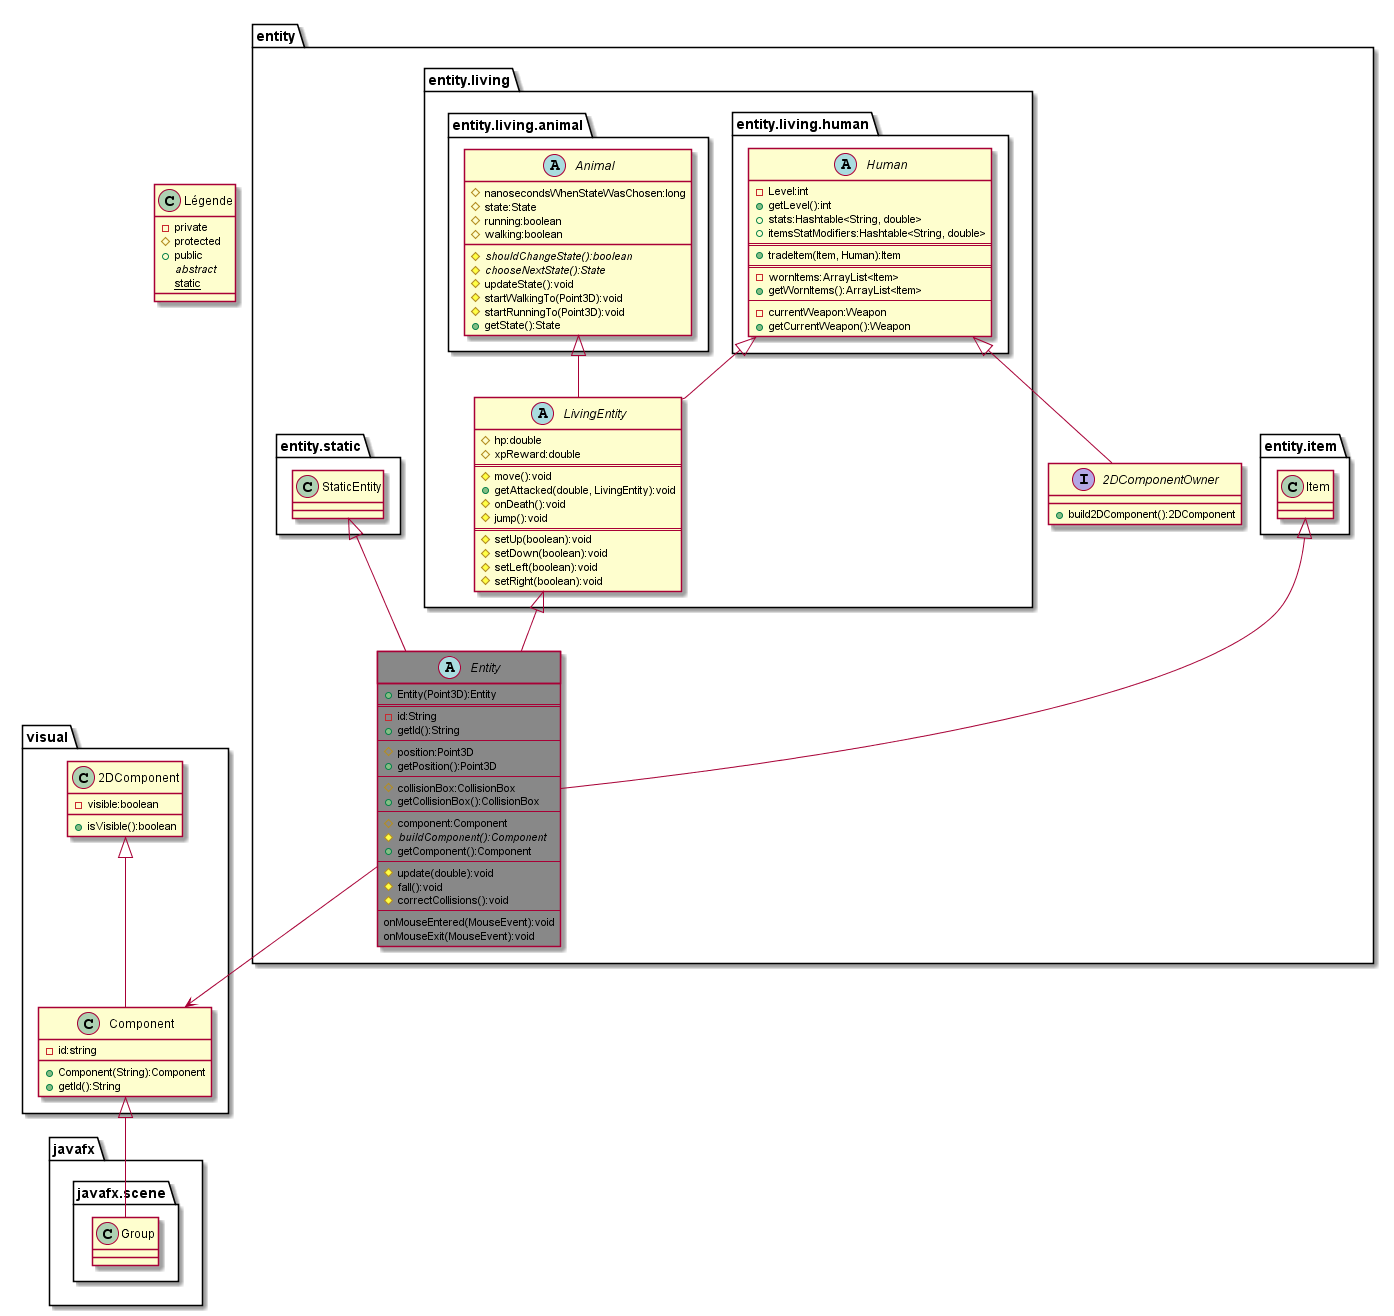

The diagram above was rendered by PlantUML. Its source (embedded in the PNG):
@startuml entity
class Légende{
    - private
    # protected
    + public
    {abstract} abstract
    {static} static
}
package entity{
    abstract class Entity #888888{
        + Entity(Point3D):Entity
        ==
        - id:String
        + getId():String
        --
        # position:Point3D
        + getPosition():Point3D
        --
        # collisionBox:CollisionBox
        + getCollisionBox():CollisionBox
        --
        # component:Component
        # {abstract} buildComponent():Component
        + getComponent():Component
        --
        # update(double):void
        # fall():void
        # correctCollisions():void
        --
        onMouseEntered(MouseEvent):void
        onMouseExit(MouseEvent):void
    }
    interface 2DComponentOwner{
        + build2DComponent():2DComponent
    }
    package entity.item{
        class Item
        Item <|-- Entity
    }
    package entity.living{
        abstract class LivingEntity{
            # hp:double
            # xpReward:double
            ==
            # move():void
            + getAttacked(double, LivingEntity):void
            # onDeath():void
            # jump():void
            ==
            # setUp(boolean):void
            # setDown(boolean):void
            # setLeft(boolean):void
            # setRight(boolean):void
        }
        LivingEntity <|-- Entity
        package entity.living.animal{
            abstract class Animal{
                # nanosecondsWhenStateWasChosen:long
                # state:State
                # running:boolean
                # walking:boolean
                # {abstract}shouldChangeState():boolean
                # {abstract}chooseNextState():State
                # updateState():void
                # startWalkingTo(Point3D):void
                # startRunningTo(Point3D):void
                + getState():State
            }
            Animal <|-- LivingEntity
        }
        package entity.living.human{
            abstract class Human{
                - Level:int
                + getLevel():int
                + stats:Hashtable<String, double>
                + itemsStatModifiers:Hashtable<String, double>
                ==
                + tradeItem(Item, Human):Item
                ==
                - wornItems:ArrayList<Item>
                + getWornItems():ArrayList<Item>
                --
                - currentWeapon:Weapon
                + getCurrentWeapon():Weapon
            }
            Human <|-- LivingEntity
            Human <|-- 2DComponentOwner
        }
    }
    package entity.static{
        class StaticEntity
        StaticEntity <|-- Entity
    }
}
package javafx{
    package javafx.scene{
        class Group
    }
}
package visual{
    class Component{
        - id:string
        + Component(String):Component
        + getId():String
    }
    Component <|-- Group
    Entity --> Component

    class 2DComponent{
        - visible:boolean
        + isVisible():boolean

    }
    2DComponent <|-- Component
}
@enduml